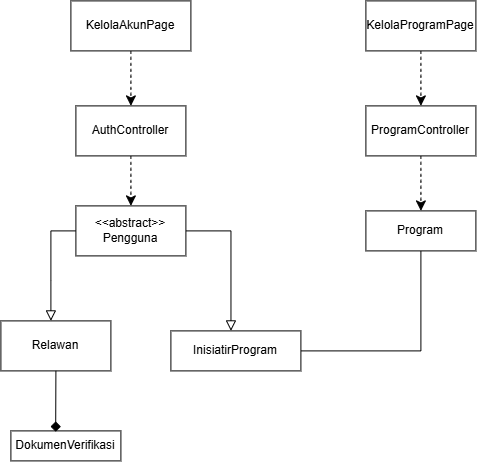

The diagram above was exported from draw.io. Its source (the exported page's mxGraphModel, read from the mxfile embedded in the PNG):
<mxGraphModel dx="1383" dy="725" grid="1" gridSize="10" guides="1" tooltips="1" connect="1" arrows="1" fold="1" page="1" pageScale="1" pageWidth="827" pageHeight="1169" math="0" shadow="0">
  <root>
    <mxCell id="0" />
    <mxCell id="1" parent="0" />
    <mxCell id="wpHdz6Il7x1TG0H_5bZ1-8" edge="1" parent="1" source="wpHdz6Il7x1TG0H_5bZ1-2" style="edgeStyle=none;curved=1;rounded=0;orthogonalLoop=1;jettySize=auto;html=1;fontSize=12;startSize=8;endSize=8;dashed=1;" target="wpHdz6Il7x1TG0H_5bZ1-4" value="">
      <mxGeometry relative="1" as="geometry" />
    </mxCell>
    <mxCell id="wpHdz6Il7x1TG0H_5bZ1-2" parent="1" style="rounded=0;whiteSpace=wrap;html=1;" value="KelolaAkunPage" vertex="1">
      <mxGeometry height="50" width="120" x="80" y="110" as="geometry" />
    </mxCell>
    <mxCell id="wpHdz6Il7x1TG0H_5bZ1-10" edge="1" parent="1" source="wpHdz6Il7x1TG0H_5bZ1-3" style="edgeStyle=none;curved=1;rounded=0;orthogonalLoop=1;jettySize=auto;html=1;fontSize=12;startSize=8;endSize=8;dashed=1;" target="wpHdz6Il7x1TG0H_5bZ1-5" value="">
      <mxGeometry relative="1" as="geometry" />
    </mxCell>
    <mxCell id="wpHdz6Il7x1TG0H_5bZ1-3" parent="1" style="rounded=0;whiteSpace=wrap;html=1;" value="KelolaProgramPage" vertex="1">
      <mxGeometry height="50" width="110" x="375" y="110" as="geometry" />
    </mxCell>
    <mxCell id="wpHdz6Il7x1TG0H_5bZ1-9" edge="1" parent="1" source="wpHdz6Il7x1TG0H_5bZ1-4" style="edgeStyle=none;curved=1;rounded=0;orthogonalLoop=1;jettySize=auto;html=1;fontSize=12;startSize=8;endSize=8;dashed=1;" target="wpHdz6Il7x1TG0H_5bZ1-6" value="">
      <mxGeometry relative="1" as="geometry" />
    </mxCell>
    <mxCell id="wpHdz6Il7x1TG0H_5bZ1-4" parent="1" style="whiteSpace=wrap;html=1;" value="AuthController" vertex="1">
      <mxGeometry height="50" width="110" x="85" y="215" as="geometry" />
    </mxCell>
    <mxCell id="wpHdz6Il7x1TG0H_5bZ1-11" edge="1" parent="1" source="wpHdz6Il7x1TG0H_5bZ1-5" style="edgeStyle=none;curved=1;rounded=0;orthogonalLoop=1;jettySize=auto;html=1;fontSize=12;startSize=8;endSize=8;dashed=1;" target="wpHdz6Il7x1TG0H_5bZ1-7" value="">
      <mxGeometry relative="1" as="geometry" />
    </mxCell>
    <mxCell id="wpHdz6Il7x1TG0H_5bZ1-5" parent="1" style="whiteSpace=wrap;html=1;" value="ProgramController" vertex="1">
      <mxGeometry height="50" width="110" x="375" y="215" as="geometry" />
    </mxCell>
    <mxCell id="wpHdz6Il7x1TG0H_5bZ1-15" edge="1" parent="1" source="wpHdz6Il7x1TG0H_5bZ1-6" style="edgeStyle=none;curved=0;rounded=0;orthogonalLoop=1;jettySize=auto;html=1;fontSize=12;startSize=8;endSize=8;endArrow=block;endFill=0;">
      <mxGeometry relative="1" as="geometry">
        <Array as="points">
          <mxPoint x="60" y="340" />
          <mxPoint x="60" y="390" />
        </Array>
        <mxPoint x="60" y="430" as="targetPoint" />
      </mxGeometry>
    </mxCell>
    <mxCell id="wpHdz6Il7x1TG0H_5bZ1-17" edge="1" parent="1" source="wpHdz6Il7x1TG0H_5bZ1-6" style="edgeStyle=none;curved=0;rounded=0;orthogonalLoop=1;jettySize=auto;html=1;fontSize=12;startSize=8;endSize=8;entryX=0.462;entryY=0;entryDx=0;entryDy=0;entryPerimeter=0;endArrow=block;endFill=0;" target="wpHdz6Il7x1TG0H_5bZ1-13">
      <mxGeometry relative="1" as="geometry">
        <Array as="points">
          <mxPoint x="240.06" y="340" />
        </Array>
        <mxPoint x="280" y="340" as="targetPoint" />
      </mxGeometry>
    </mxCell>
    <mxCell id="wpHdz6Il7x1TG0H_5bZ1-6" parent="1" style="whiteSpace=wrap;html=1;" value="&amp;lt;&amp;lt;abstract&amp;gt;&amp;gt;&lt;br&gt;Pengguna" vertex="1">
      <mxGeometry height="50" width="110" x="85" y="315" as="geometry" />
    </mxCell>
    <mxCell id="wpHdz6Il7x1TG0H_5bZ1-20" edge="1" parent="1" source="wpHdz6Il7x1TG0H_5bZ1-7" style="edgeStyle=none;curved=0;rounded=0;orthogonalLoop=1;jettySize=auto;html=1;fontSize=12;startSize=8;endSize=8;entryX=1;entryY=0.5;entryDx=0;entryDy=0;startArrow=none;startFill=0;endArrow=none;endFill=0;" target="wpHdz6Il7x1TG0H_5bZ1-13">
      <mxGeometry relative="1" as="geometry">
        <Array as="points">
          <mxPoint x="430" y="460" />
        </Array>
        <mxPoint x="380" y="470" as="targetPoint" />
      </mxGeometry>
    </mxCell>
    <mxCell id="wpHdz6Il7x1TG0H_5bZ1-7" parent="1" style="whiteSpace=wrap;html=1;" value="Program" vertex="1">
      <mxGeometry height="40" width="110" x="375" y="320" as="geometry" />
    </mxCell>
    <mxCell id="wpHdz6Il7x1TG0H_5bZ1-12" parent="1" style="whiteSpace=wrap;html=1;" value="Relawan" vertex="1">
      <mxGeometry height="50" width="110" x="10" y="430" as="geometry" />
    </mxCell>
    <mxCell id="wpHdz6Il7x1TG0H_5bZ1-13" parent="1" style="whiteSpace=wrap;html=1;" value="InisiatirProgram" vertex="1">
      <mxGeometry height="40" width="130" x="180" y="440" as="geometry" />
    </mxCell>
    <mxCell id="wpHdz6Il7x1TG0H_5bZ1-18" parent="1" style="whiteSpace=wrap;html=1;" value="DokumenVerifikasi" vertex="1">
      <mxGeometry height="30" width="110" x="20" y="540" as="geometry" />
    </mxCell>
    <mxCell id="wpHdz6Il7x1TG0H_5bZ1-19" edge="1" parent="1" source="wpHdz6Il7x1TG0H_5bZ1-12" style="edgeStyle=none;curved=1;rounded=0;orthogonalLoop=1;jettySize=auto;html=1;exitX=0.5;exitY=1;exitDx=0;exitDy=0;entryX=0.407;entryY=0.029;entryDx=0;entryDy=0;entryPerimeter=0;fontSize=12;startSize=8;endSize=8;endArrow=diamond;endFill=1;" target="wpHdz6Il7x1TG0H_5bZ1-18">
      <mxGeometry relative="1" as="geometry" />
    </mxCell>
  </root>
</mxGraphModel>